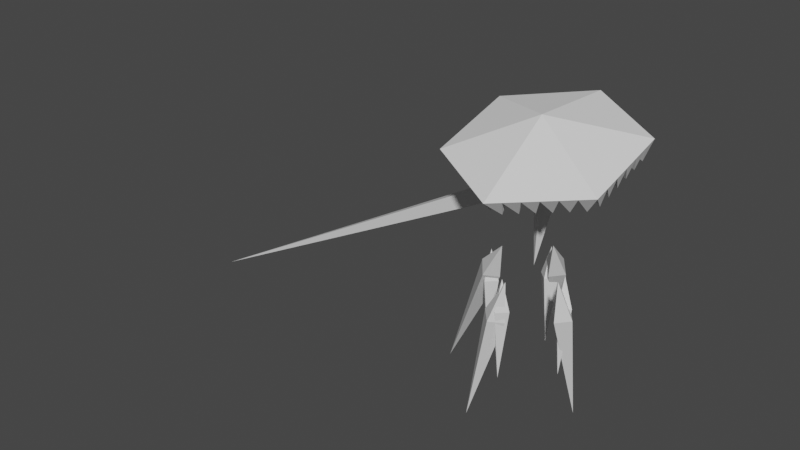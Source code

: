 # Source: Clarity.blend  (saved by Blender 3.6.13; exported with 4.5.12 LTS)
import bpy
from mathutils import Matrix  # noqa: F401  (used for matrix-valued properties, if any)

bpy.ops.wm.read_factory_settings(use_empty=True)
scene = bpy.context.scene
scene.name = 'Scene'

# ---- collections
col_collection = bpy.data.collections.new('Collection'); scene.collection.children.link(col_collection)

# ---- materials (node trees are filled in below, after node groups)
mat_material = bpy.data.materials.new('Material')
mat_material.alpha_threshold = 0.0
mat_material.use_transparent_shadow = False
mat_material.roughness = 0.5
mat_material.line_color = (0.0, 0.0, 0.0, 1.0)
mat_material_001 = bpy.data.materials.new('Material.001')
mat_material_001.alpha_threshold = 0.0
mat_material_001.use_transparent_shadow = False
mat_material_001.roughness = 0.5
mat_material_001.line_color = (0.0, 0.0, 0.0, 1.0)
mat_material_002 = bpy.data.materials.new('Material.002')
mat_material_002.alpha_threshold = 0.0
mat_material_002.use_transparent_shadow = False
mat_material_002.roughness = 0.5
mat_material_002.line_color = (0.0, 0.0, 0.0, 1.0)

# ---- material node trees
mat_material.use_nodes = True; mat_material.node_tree.nodes.clear()
_N = mat_material.node_tree.nodes; _L = mat_material.node_tree.links
n0 = _N.new('ShaderNodeOutputMaterial'); n0.name = 'Material Output'; n0.location = (300, 300)
n1 = _N.new('ShaderNodeBsdfPrincipled'); n1.name = 'Principled BSDF'; n1.location = (10, 300)
n1.distribution = 'GGX'
n1.subsurface_method = 'RANDOM_WALK_SKIN'
n1.inputs[3].default_value = 1.45
n1.inputs[27].default_value = (0.0, 0.0, 0.0, 1.0)
n1.inputs[28].default_value = 1.0
_L.new(n1.outputs[0], n0.inputs[0])
n0.is_active_output = True
mat_material_001.use_nodes = True; mat_material_001.node_tree.nodes.clear()
_N = mat_material_001.node_tree.nodes; _L = mat_material_001.node_tree.links
n0 = _N.new('ShaderNodeOutputMaterial'); n0.name = 'Material Output'; n0.location = (300, 300)
n1 = _N.new('ShaderNodeBsdfPrincipled'); n1.name = 'Principled BSDF'; n1.location = (10, 300)
n1.distribution = 'GGX'
n1.subsurface_method = 'RANDOM_WALK_SKIN'
n1.inputs[3].default_value = 1.45
n1.inputs[27].default_value = (0.0, 0.0, 0.0, 1.0)
n1.inputs[28].default_value = 1.0
_L.new(n1.outputs[0], n0.inputs[0])
n0.is_active_output = True
mat_material_002.use_nodes = True; mat_material_002.node_tree.nodes.clear()
_N = mat_material_002.node_tree.nodes; _L = mat_material_002.node_tree.links
n0 = _N.new('ShaderNodeOutputMaterial'); n0.name = 'Material Output'; n0.location = (300, 300)
n1 = _N.new('ShaderNodeBsdfPrincipled'); n1.name = 'Principled BSDF'; n1.location = (10, 300)
n1.distribution = 'GGX'
n1.subsurface_method = 'RANDOM_WALK_SKIN'
n1.inputs[3].default_value = 1.45
n1.inputs[27].default_value = (0.0, 0.0, 0.0, 1.0)
n1.inputs[28].default_value = 1.0
_L.new(n1.outputs[0], n0.inputs[0])
n0.is_active_output = True

# ---- world
world_world = bpy.data.worlds.new('World'); scene.world = world_world
world_world.use_nodes = True; world_world.node_tree.nodes.clear()
_N = world_world.node_tree.nodes; _L = world_world.node_tree.links
n0 = _N.new('ShaderNodeOutputWorld'); n0.name = 'World Output'; n0.location = (300, 300)
n1 = _N.new('ShaderNodeBackground'); n1.name = 'Background'; n1.location = (10, 300)
n1.inputs[0].default_value = (0.05088, 0.05088, 0.05088, 1.0)
_L.new(n1.outputs[0], n0.inputs[0])
n0.is_active_output = True
world_world.color = (0.05088, 0.05088, 0.05088)
world_world.use_sun_shadow = False
world_world.sun_shadow_jitter_overblur = 0.0

# ---- meshes
me_cube = bpy.data.meshes.new('Cube')
me_cube.from_pydata([(2.217, 1.98, 3.929), (3.662, 3.487, 0.4932), (5.877, 5.703, -16.83), (3.711, 1.832, 0.199), (2.106, 3.492, 0.2118), (2.154, 1.837, -0.08237), (2.214, -2.136, 3.942), (3.661, -3.645, 0.4997), (4.951, -4.922, -11.58), (3.709, -1.99, 0.2055), (2.102, -3.647, 0.2322), (2.151, -1.992, -0.0619)], [], [(5, 4, 2), (3, 0, 5), (5, 0, 4), (3, 5, 2), (1, 0, 3), (4, 0, 1), (1, 3, 2), (4, 1, 2), (11, 8, 10), (9, 11, 6), (11, 10, 6), (9, 8, 11), (7, 9, 6), (10, 7, 6), (7, 8, 9), (10, 8, 7)])
_uv = me_cube.uv_layers.new(name='UVMap')
_uv.uv.foreach_set('vector', [0.375, 0.0, 0.375, 0.25, 0.375, 0.0, 0.375, 0.75, 0.625, 1.0, 0.375, 1.0, 0.375, 0.0, 0.625, 0.25, 0.375, 0.25, 0.375, 0.75, 0.375, 1.0, 0.375, 0.75, 0.375, 0.5, 0.625, 0.75, 0.375, 0.75, 0.375, 0.25, 0.625, 0.5, 0.375, 0.5, 0.375, 0.5, 0.375, 0.75, 0.375, 0.5, 0.375, 0.25, 0.375, 0.5, 0.375, 0.25, 0.375, 0.0, 0.375, 0.0, 0.375, 0.25, 0.375, 0.75, 0.375, 1.0, 0.625, 1.0, 0.375, 0.0, 0.375, 0.25, 0.625, 0.25, 0.375, 0.75, 0.375, 0.75, 0.375, 1.0, 0.375, 0.5, 0.375, 0.75, 0.625, 0.75, 0.375, 0.25, 0.375, 0.5, 0.625, 0.5, 0.375, 0.5, 0.375, 0.5, 0.375, 0.75, 0.375, 0.25, 0.375, 0.25, 0.375, 0.5])
me_cube.materials.append(mat_material)
me_cube.use_mirror_vertex_groups = False
me_cube.update()
me_cube_003 = bpy.data.meshes.new('Cube.003')
me_cube_003.from_pydata([(0.0, 0.0, 1.301), (1.039, 7.451e-08, 0.3013), (0.0, 0.0, -7.0), (6.018e-08, -1.039, 0.3013), (-8.402e-08, 1.039, 0.3013), (-1.039, -6.968e-08, 0.3013)], [], [(5, 4, 2), (3, 0, 5), (5, 0, 4), (3, 5, 2), (1, 0, 3), (4, 0, 1), (1, 3, 2), (4, 1, 2)])
_uv = me_cube_003.uv_layers.new(name='UVMap')
_uv.uv.foreach_set('vector', [0.375, 0.0, 0.375, 0.25, 0.375, 0.0, 0.375, 0.75, 0.625, 1.0, 0.375, 1.0, 0.375, 0.0, 0.625, 0.25, 0.375, 0.25, 0.375, 0.75, 0.375, 1.0, 0.375, 0.75, 0.375, 0.5, 0.625, 0.75, 0.375, 0.75, 0.375, 0.25, 0.625, 0.5, 0.375, 0.5, 0.375, 0.5, 0.375, 0.75, 0.375, 0.5, 0.375, 0.25, 0.375, 0.5, 0.375, 0.25])
me_cube_003.materials.append(mat_material_001)
me_cube_003.use_mirror_vertex_groups = False
me_cube_003.update()
me_cube_004 = bpy.data.meshes.new('Cube.004')
me_cube_004.from_pydata([(-0.6145, -1.216e-07, 4.09), (0.4862, 0.7, -0.4596), (2.526, 1.922e-06, -39.78), (0.4862, -0.7, -0.4596), (-0.9085, 0.7, -0.5816), (-0.9085, -0.7, -0.5816)], [], [(5, 4, 2), (3, 0, 5), (5, 0, 4), (3, 5, 2), (1, 0, 3), (4, 0, 1), (1, 3, 2), (4, 1, 2)])
_uv = me_cube_004.uv_layers.new(name='UVMap')
_uv.uv.foreach_set('vector', [0.375, 0.0, 0.375, 0.25, 0.375, 0.0, 0.375, 0.75, 0.625, 1.0, 0.375, 1.0, 0.375, 0.0, 0.625, 0.25, 0.375, 0.25, 0.375, 0.75, 0.375, 1.0, 0.375, 0.75, 0.375, 0.5, 0.625, 0.75, 0.375, 0.75, 0.375, 0.25, 0.625, 0.5, 0.375, 0.5, 0.375, 0.5, 0.375, 0.75, 0.375, 0.5, 0.375, 0.25, 0.375, 0.5, 0.375, 0.25])
me_cube_004.materials.append(mat_material_002)
me_cube_004.use_mirror_vertex_groups = False
me_cube_004.update()
me_cube_007 = bpy.data.meshes.new('Cube.007')
me_cube_007.from_pydata([(2.707, 2.707, 3.033), (3.354, 3.354, 0.07333), (2.707, 2.707, -7.027), (3.354, 2.06, 0.07333), (2.06, 3.354, 0.07333), (2.06, 2.06, 0.07333)], [], [(5, 4, 2), (3, 0, 5), (5, 0, 4), (3, 5, 2), (1, 0, 3), (4, 0, 1), (1, 3, 2), (4, 1, 2)])
_uv = me_cube_007.uv_layers.new(name='UVMap')
_uv.uv.foreach_set('vector', [0.375, 0.0, 0.375, 0.25, 0.375, 0.0, 0.375, 0.75, 0.625, 1.0, 0.375, 1.0, 0.375, 0.0, 0.625, 0.25, 0.375, 0.25, 0.375, 0.75, 0.375, 1.0, 0.375, 0.75, 0.375, 0.5, 0.625, 0.75, 0.375, 0.75, 0.375, 0.25, 0.625, 0.5, 0.375, 0.5, 0.375, 0.5, 0.375, 0.75, 0.375, 0.5, 0.375, 0.25, 0.375, 0.5, 0.375, 0.25])
me_cube_007.materials.append(mat_material)
me_cube_007.use_mirror_vertex_groups = False
me_cube_007.update()
me_cube_002 = bpy.data.meshes.new('Cube.002')
me_cube_002.from_pydata([(-5.196, 3.0, -1.0), (1.192e-07, 6.0, -1.0), (5.196, 3.0, -1.0), (5.196, -3.0, -1.0), (-1.192e-07, -6.0, -1.0), (-5.196, -3.0, -1.0), (8.815e-09, 1.161e-09, 1.0), (-4.157, 2.4, -1.0), (9.537e-08, 4.8, -1.0), (4.157, 2.4, -1.0), (4.157, -2.4, -1.0), (-9.537e-08, -4.8, -1.0), (-4.157, -2.4, -1.0), (4.33, -3.5, -1.0), (3.464, -4.0, -1.0), (2.598, -4.5, -1.0), (1.732, -5.0, -1.0), (0.866, -5.5, -1.0), (3.464, -2.8, -1.0), (2.771, -3.2, -1.0), (2.078, -3.6, -1.0), (1.386, -4.0, -1.0), (0.6928, -4.4, -1.0), (-5.196, -2.0, -1.0), (-5.196, -1.0, -1.0), (-5.196, 4.172e-07, -1.0), (-5.196, 1.0, -1.0), (-5.196, 2.0, -1.0), (-4.157, -1.6, -1.0), (-4.157, -0.8, -1.0), (-4.157, 4.172e-07, -1.0), (-4.157, 0.8, -1.0), (-4.157, 1.6, -1.0), (-0.866, -5.5, -1.0), (-1.732, -5.0, -1.0), (-2.598, -4.5, -1.0), (-3.464, -4.0, -1.0), (-4.33, -3.5, -1.0), (-0.6928, -4.4, -1.0), (-1.386, -4.0, -1.0), (-2.078, -3.6, -1.0), (-2.771, -3.2, -1.0), (-3.464, -2.8, -1.0), (0.866, 5.5, -1.0), (1.732, 5.0, -1.0), (2.598, 4.5, -1.0), (3.464, 4.0, -1.0), (4.33, 3.5, -1.0), (0.6928, 4.4, -1.0), (1.386, 4.0, -1.0), (2.078, 3.6, -1.0), (2.771, 3.2, -1.0), (3.464, 2.8, -1.0), (5.196, 2.0, -1.0), (5.196, 1.0, -1.0), (5.196, -4.172e-07, -1.0), (5.196, -1.0, -1.0), (5.196, -2.0, -1.0), (4.157, 1.6, -1.0), (4.157, 0.8, -1.0), (4.157, -4.172e-07, -1.0), (4.157, -0.8, -1.0), (4.157, -1.6, -1.0), (-4.33, 3.5, -1.0), (-3.464, 4.0, -1.0), (-2.598, 4.5, -1.0), (-1.732, 5.0, -1.0), (-0.866, 5.5, -1.0), (-3.464, 2.8, -1.0), (-2.771, 3.2, -1.0), (-2.078, 3.6, -1.0), (-1.386, 4.0, -1.0), (-0.6928, 4.4, -1.0), (-4.318, -2.755, -2.325), (0.3836, -5.027, -2.325), (4.702, -2.091, -2.325), (4.318, 3.117, -2.325), (-4.702, 2.453, -2.325), (-0.3836, 5.389, -2.325), (4.318, -2.755, -2.325), (3.532, -3.21, -2.325), (2.745, -3.665, -2.325), (1.958, -4.119, -2.325), (1.17, -4.574, -2.325), (-4.702, -2.091, -2.325), (-4.703, -1.183, -2.325), (-4.703, -0.2738, -2.325), (-4.703, 0.6358, -2.325), (-4.703, 1.545, -2.325), (-0.3836, -5.027, -2.325), (-1.17, -4.574, -2.325), (-1.958, -4.119, -2.325), (-2.745, -3.665, -2.325), (-3.532, -3.21, -2.325), (0.3836, 5.389, -2.325), (1.17, 4.936, -2.325), (1.958, 4.481, -2.325), (2.745, 4.027, -2.325), (3.532, 3.572, -2.325), (4.702, 2.453, -2.325), (4.703, 1.545, -2.325), (4.703, 0.6358, -2.325), (4.703, -0.2738, -2.325), (4.703, -1.183, -2.325), (-4.318, 3.117, -2.325), (-3.532, 3.572, -2.325), (-2.745, 4.027, -2.325), (-1.958, 4.481, -2.325), (-1.17, 4.936, -2.325)], [], [(0, 6, 1, 67, 66, 65, 64, 63), (1, 6, 2, 47, 46, 45, 44, 43), (2, 6, 3, 57, 56, 55, 54, 53), (3, 6, 4, 17, 16, 15, 14, 13), (17, 4, 74), (4, 6, 5, 37, 36, 35, 34, 33), (5, 6, 0, 27, 26, 25, 24, 23), (7, 68, 69, 70, 71, 72, 8, 48, 49, 50, 51, 52, 9, 58, 59, 60, 61, 62, 10, 18, 19, 20, 21, 22, 11, 38, 39, 40, 41, 42, 12, 28, 29, 30, 31, 32), (57, 3, 75), (47, 2, 76), (27, 0, 77), (67, 1, 78), (3, 13, 79), (13, 14, 80), (14, 15, 81), (15, 16, 82), (16, 17, 83), (5, 23, 84), (23, 24, 85), (24, 25, 86), (25, 26, 87), (26, 27, 88), (4, 33, 89), (33, 34, 90), (34, 35, 91), (35, 36, 92), (36, 37, 93), (1, 43, 94), (43, 44, 95), (44, 45, 96), (45, 46, 97), (46, 47, 98), (2, 53, 99), (53, 54, 100), (54, 55, 101), (55, 56, 102), (56, 57, 103), (0, 63, 104), (63, 64, 105), (64, 65, 106), (65, 66, 107), (66, 67, 108), (37, 5, 73), (5, 12, 73), (12, 42, 73), (42, 37, 73), (4, 11, 74), (11, 22, 74), (22, 17, 74), (3, 10, 75), (10, 62, 75), (62, 57, 75), (2, 9, 76), (9, 52, 76), (52, 47, 76), (0, 7, 77), (7, 32, 77), (32, 27, 77), (1, 8, 78), (8, 72, 78), (72, 67, 78), (13, 18, 79), (18, 10, 79), (10, 3, 79), (14, 19, 80), (19, 18, 80), (18, 13, 80), (15, 20, 81), (20, 19, 81), (19, 14, 81), (16, 21, 82), (21, 20, 82), (20, 15, 82), (17, 22, 83), (22, 21, 83), (21, 16, 83), (23, 28, 84), (28, 12, 84), (12, 5, 84), (24, 29, 85), (29, 28, 85), (28, 23, 85), (25, 30, 86), (30, 29, 86), (29, 24, 86), (26, 31, 87), (31, 30, 87), (30, 25, 87), (27, 32, 88), (32, 31, 88), (31, 26, 88), (33, 38, 89), (38, 11, 89), (11, 4, 89), (34, 39, 90), (39, 38, 90), (38, 33, 90), (35, 40, 91), (40, 39, 91), (39, 34, 91), (36, 41, 92), (41, 40, 92), (40, 35, 92), (37, 42, 93), (42, 41, 93), (41, 36, 93), (43, 48, 94), (48, 8, 94), (8, 1, 94), (44, 49, 95), (49, 48, 95), (48, 43, 95), (45, 50, 96), (50, 49, 96), (49, 44, 96), (46, 51, 97), (51, 50, 97), (50, 45, 97), (47, 52, 98), (52, 51, 98), (51, 46, 98), (53, 58, 99), (58, 9, 99), (9, 2, 99), (54, 59, 100), (59, 58, 100), (58, 53, 100), (55, 60, 101), (60, 59, 101), (59, 54, 101), (56, 61, 102), (61, 60, 102), (60, 55, 102), (57, 62, 103), (62, 61, 103), (61, 56, 103), (63, 68, 104), (68, 7, 104), (7, 0, 104), (64, 69, 105), (69, 68, 105), (68, 63, 105), (65, 70, 106), (70, 69, 106), (69, 64, 106), (66, 71, 107), (71, 70, 107), (70, 65, 107), (67, 72, 108), (72, 71, 108), (71, 66, 108)])
_uv = me_cube_002.uv_layers.new(name='UVMap')
_uv.uv.foreach_set('vector', [0.25, 0.49, 0.25, 0.25, 0.4578, 0.37, 0.4232, 0.39, 0.3886, 0.41, 0.3539, 0.43, 0.3193, 0.45, 0.2846, 0.47, 0.4578, 0.37, 0.25, 0.25, 0.4578, 0.13, 0.4578, 0.17, 0.4578, 0.21, 0.4578, 0.25, 0.4578, 0.29, 0.4578, 0.33, 0.4578, 0.13, 0.25, 0.25, 0.25, 0.01, 0.2846, 0.03, 0.3193, 0.05, 0.3539, 0.07, 0.3886, 0.09, 0.4232, 0.11, 0.25, 0.01, 0.25, 0.25, 0.04215, 0.13, 0.07679, 0.11, 0.1114, 0.09, 0.1461, 0.07, 0.1807, 0.05, 0.2154, 0.03, 0.07679, 0.11, 0.04215, 0.13, 0.05869, 0.1205, 0.04215, 0.13, 0.25, 0.25, 0.04215, 0.37, 0.04215, 0.33, 0.04215, 0.29, 0.04215, 0.25, 0.04215, 0.21, 0.04215, 0.17, 0.04215, 0.37, 0.25, 0.25, 0.25, 0.49, 0.2154, 0.47, 0.1807, 0.45, 0.1461, 0.43, 0.1114, 0.41, 0.07679, 0.39, 0.75, 0.49, 0.7846, 0.47, 0.8193, 0.45, 0.8539, 0.43, 0.8886, 0.41, 0.9232, 0.39, 0.9578, 0.37, 0.9578, 0.33, 0.9578, 0.29, 0.9578, 0.25, 0.9578, 0.21, 0.9578, 0.17, 0.9578, 0.13, 0.9232, 0.11, 0.8886, 0.09, 0.8539, 0.07, 0.8193, 0.05, 0.7846, 0.03, 0.75, 0.01, 0.7154, 0.03, 0.6807, 0.05, 0.6461, 0.07, 0.6114, 0.09, 0.5768, 0.11, 0.5422, 0.13, 0.5422, 0.17, 0.5422, 0.21, 0.5422, 0.25, 0.5422, 0.29, 0.5422, 0.33, 0.5422, 0.37, 0.5768, 0.39, 0.6114, 0.41, 0.6461, 0.43, 0.6807, 0.45, 0.7154, 0.47, 0.2846, 0.03, 0.25, 0.01, 0.2665, 0.01955, 0.4578, 0.17, 0.4578, 0.13, 0.4578, 0.1491, 0.2154, 0.47, 0.25, 0.49, 0.2335, 0.4805, 0.4232, 0.39, 0.4578, 0.37, 0.4413, 0.3795, 0.25, 0.01, 0.2154, 0.03, 0.2335, 0.01955, 0.2154, 0.03, 0.1807, 0.05, 0.1985, 0.03971, 0.1807, 0.05, 0.1461, 0.07, 0.1636, 0.0599, 0.1461, 0.07, 0.1114, 0.09, 0.1286, 0.0801, 0.1114, 0.09, 0.07679, 0.11, 0.09361, 0.1003, 0.04215, 0.37, 0.07679, 0.39, 0.05869, 0.3795, 0.07679, 0.39, 0.1114, 0.41, 0.09361, 0.3997, 0.1114, 0.41, 0.1461, 0.43, 0.1286, 0.4199, 0.1461, 0.43, 0.1807, 0.45, 0.1636, 0.4401, 0.1807, 0.45, 0.2154, 0.47, 0.1985, 0.4603, 0.04215, 0.13, 0.04215, 0.17, 0.04215, 0.1491, 0.04215, 0.17, 0.04215, 0.21, 0.04215, 0.1894, 0.04215, 0.21, 0.04215, 0.25, 0.04215, 0.2298, 0.04215, 0.25, 0.04215, 0.29, 0.04215, 0.2702, 0.04215, 0.29, 0.04215, 0.33, 0.04215, 0.3106, 0.4578, 0.37, 0.4578, 0.33, 0.4578, 0.3509, 0.4578, 0.33, 0.4578, 0.29, 0.4578, 0.3106, 0.4578, 0.29, 0.4578, 0.25, 0.4578, 0.2702, 0.4578, 0.25, 0.4578, 0.21, 0.4578, 0.2298, 0.4578, 0.21, 0.4578, 0.17, 0.4578, 0.1894, 0.4578, 0.13, 0.4232, 0.11, 0.4413, 0.1205, 0.4232, 0.11, 0.3886, 0.09, 0.4064, 0.1003, 0.3886, 0.09, 0.3539, 0.07, 0.3714, 0.0801, 0.3539, 0.07, 0.3193, 0.05, 0.3364, 0.0599, 0.3193, 0.05, 0.2846, 0.03, 0.3015, 0.03971, 0.25, 0.49, 0.2846, 0.47, 0.2665, 0.4805, 0.2846, 0.47, 0.3193, 0.45, 0.3015, 0.4603, 0.3193, 0.45, 0.3539, 0.43, 0.3364, 0.4401, 0.3539, 0.43, 0.3886, 0.41, 0.3714, 0.4199, 0.3886, 0.41, 0.4232, 0.39, 0.4064, 0.3997, 0.04215, 0.33, 0.04215, 0.37, 0.04215, 0.3509, 0.04215, 0.37, 0.04215, 0.37, 0.04215, 0.3509, 0.04215, 0.37, 0.04215, 0.33, 0.04215, 0.3509, 0.04215, 0.33, 0.04215, 0.33, 0.04215, 0.3509, 0.04215, 0.13, 0.04215, 0.13, 0.05869, 0.1205, 0.04215, 0.13, 0.07679, 0.11, 0.05869, 0.1205, 0.07679, 0.11, 0.07679, 0.11, 0.05869, 0.1205, 0.25, 0.01, 0.25, 0.01, 0.2665, 0.01955, 0.25, 0.01, 0.2846, 0.03, 0.2665, 0.01955, 0.2846, 0.03, 0.2846, 0.03, 0.2665, 0.01955, 0.4578, 0.13, 0.4578, 0.13, 0.4578, 0.1491, 0.4578, 0.13, 0.4578, 0.17, 0.4578, 0.1491, 0.4578, 0.17, 0.4578, 0.17, 0.4578, 0.1491, 0.25, 0.49, 0.25, 0.49, 0.2335, 0.4805, 0.25, 0.49, 0.2154, 0.47, 0.2335, 0.4805, 0.2154, 0.47, 0.2154, 0.47, 0.2335, 0.4805, 0.4578, 0.37, 0.4578, 0.37, 0.4413, 0.3795, 0.4578, 0.37, 0.4232, 0.39, 0.4413, 0.3795, 0.4232, 0.39, 0.4232, 0.39, 0.4413, 0.3795, 0.2154, 0.03, 0.2154, 0.03, 0.2335, 0.01955, 0.2154, 0.03, 0.25, 0.01, 0.2335, 0.01955, 0.25, 0.01, 0.25, 0.01, 0.2335, 0.01955, 0.1807, 0.05, 0.1807, 0.05, 0.1985, 0.03971, 0.1807, 0.05, 0.2154, 0.03, 0.1985, 0.03971, 0.2154, 0.03, 0.2154, 0.03, 0.1985, 0.03971, 0.1461, 0.07, 0.1461, 0.07, 0.1636, 0.0599, 0.1461, 0.07, 0.1807, 0.05, 0.1636, 0.0599, 0.1807, 0.05, 0.1807, 0.05, 0.1636, 0.0599, 0.1114, 0.09, 0.1114, 0.09, 0.1286, 0.0801, 0.1114, 0.09, 0.1461, 0.07, 0.1286, 0.0801, 0.1461, 0.07, 0.1461, 0.07, 0.1286, 0.0801, 0.07679, 0.11, 0.07679, 0.11, 0.09361, 0.1003, 0.07679, 0.11, 0.1114, 0.09, 0.09361, 0.1003, 0.1114, 0.09, 0.1114, 0.09, 0.09361, 0.1003, 0.07679, 0.39, 0.07679, 0.39, 0.05869, 0.3795, 0.07679, 0.39, 0.04215, 0.37, 0.05869, 0.3795, 0.04215, 0.37, 0.04215, 0.37, 0.05869, 0.3795, 0.1114, 0.41, 0.1114, 0.41, 0.09361, 0.3997, 0.1114, 0.41, 0.07679, 0.39, 0.09361, 0.3997, 0.07679, 0.39, 0.07679, 0.39, 0.09361, 0.3997, 0.1461, 0.43, 0.1461, 0.43, 0.1286, 0.4199, 0.1461, 0.43, 0.1114, 0.41, 0.1286, 0.4199, 0.1114, 0.41, 0.1114, 0.41, 0.1286, 0.4199, 0.1807, 0.45, 0.1807, 0.45, 0.1636, 0.4401, 0.1807, 0.45, 0.1461, 0.43, 0.1636, 0.4401, 0.1461, 0.43, 0.1461, 0.43, 0.1636, 0.4401, 0.2154, 0.47, 0.2154, 0.47, 0.1985, 0.4603, 0.2154, 0.47, 0.1807, 0.45, 0.1985, 0.4603, 0.1807, 0.45, 0.1807, 0.45, 0.1985, 0.4603, 0.04215, 0.17, 0.04215, 0.17, 0.04215, 0.1491, 0.04215, 0.17, 0.04215, 0.13, 0.04215, 0.1491, 0.04215, 0.13, 0.04215, 0.13, 0.04215, 0.1491, 0.04215, 0.21, 0.04215, 0.21, 0.04215, 0.1894, 0.04215, 0.21, 0.04215, 0.17, 0.04215, 0.1894, 0.04215, 0.17, 0.04215, 0.17, 0.04215, 0.1894, 0.04215, 0.25, 0.04215, 0.25, 0.04215, 0.2298, 0.04215, 0.25, 0.04215, 0.21, 0.04215, 0.2298, 0.04215, 0.21, 0.04215, 0.21, 0.04215, 0.2298, 0.04215, 0.29, 0.04215, 0.29, 0.04215, 0.2702, 0.04215, 0.29, 0.04215, 0.25, 0.04215, 0.2702, 0.04215, 0.25, 0.04215, 0.25, 0.04215, 0.2702, 0.04215, 0.33, 0.04215, 0.33, 0.04215, 0.3106, 0.04215, 0.33, 0.04215, 0.29, 0.04215, 0.3106, 0.04215, 0.29, 0.04215, 0.29, 0.04215, 0.3106, 0.4578, 0.33, 0.4578, 0.33, 0.4578, 0.3509, 0.4578, 0.33, 0.4578, 0.37, 0.4578, 0.3509, 0.4578, 0.37, 0.4578, 0.37, 0.4578, 0.3509, 0.4578, 0.29, 0.4578, 0.29, 0.4578, 0.3106, 0.4578, 0.29, 0.4578, 0.33, 0.4578, 0.3106, 0.4578, 0.33, 0.4578, 0.33, 0.4578, 0.3106, 0.4578, 0.25, 0.4578, 0.25, 0.4578, 0.2702, 0.4578, 0.25, 0.4578, 0.29, 0.4578, 0.2702, 0.4578, 0.29, 0.4578, 0.29, 0.4578, 0.2702, 0.4578, 0.21, 0.4578, 0.21, 0.4578, 0.2298, 0.4578, 0.21, 0.4578, 0.25, 0.4578, 0.2298, 0.4578, 0.25, 0.4578, 0.25, 0.4578, 0.2298, 0.4578, 0.17, 0.4578, 0.17, 0.4578, 0.1894, 0.4578, 0.17, 0.4578, 0.21, 0.4578, 0.1894, 0.4578, 0.21, 0.4578, 0.21, 0.4578, 0.1894, 0.4232, 0.11, 0.4232, 0.11, 0.4413, 0.1205, 0.4232, 0.11, 0.4578, 0.13, 0.4413, 0.1205, 0.4578, 0.13, 0.4578, 0.13, 0.4413, 0.1205, 0.3886, 0.09, 0.3886, 0.09, 0.4064, 0.1003, 0.3886, 0.09, 0.4232, 0.11, 0.4064, 0.1003, 0.4232, 0.11, 0.4232, 0.11, 0.4064, 0.1003, 0.3539, 0.07, 0.3539, 0.07, 0.3714, 0.0801, 0.3539, 0.07, 0.3886, 0.09, 0.3714, 0.0801, 0.3886, 0.09, 0.3886, 0.09, 0.3714, 0.0801, 0.3193, 0.05, 0.3193, 0.05, 0.3364, 0.0599, 0.3193, 0.05, 0.3539, 0.07, 0.3364, 0.0599, 0.3539, 0.07, 0.3539, 0.07, 0.3364, 0.0599, 0.2846, 0.03, 0.2846, 0.03, 0.3015, 0.03971, 0.2846, 0.03, 0.3193, 0.05, 0.3015, 0.03971, 0.3193, 0.05, 0.3193, 0.05, 0.3015, 0.03971, 0.2846, 0.47, 0.2846, 0.47, 0.2665, 0.4805, 0.2846, 0.47, 0.25, 0.49, 0.2665, 0.4805, 0.25, 0.49, 0.25, 0.49, 0.2665, 0.4805, 0.3193, 0.45, 0.3193, 0.45, 0.3015, 0.4603, 0.3193, 0.45, 0.2846, 0.47, 0.3015, 0.4603, 0.2846, 0.47, 0.2846, 0.47, 0.3015, 0.4603, 0.3539, 0.43, 0.3539, 0.43, 0.3364, 0.4401, 0.3539, 0.43, 0.3193, 0.45, 0.3364, 0.4401, 0.3193, 0.45, 0.3193, 0.45, 0.3364, 0.4401, 0.3886, 0.41, 0.3886, 0.41, 0.3714, 0.4199, 0.3886, 0.41, 0.3539, 0.43, 0.3714, 0.4199, 0.3539, 0.43, 0.3539, 0.43, 0.3714, 0.4199, 0.4232, 0.39, 0.4232, 0.39, 0.4064, 0.3997, 0.4232, 0.39, 0.3886, 0.41, 0.4064, 0.3997, 0.3886, 0.41, 0.3886, 0.41, 0.4064, 0.3997])
me_cube_002.update()

# ---- objects
ob_skirt = bpy.data.objects.new('Skirt', me_cube)
ob_chest = bpy.data.objects.new('Chest', me_cube_003)
ob_arm = bpy.data.objects.new('Arm', me_cube_004)
ob_refimgnohips = bpy.data.objects.new('RefImgNoHips', None)
ob_skirtunrotated = bpy.data.objects.new('SkirtUnrotated', me_cube_007)
ob_hat = bpy.data.objects.new('Hat', me_cube_002)

# ---- transforms, parenting, visibility, modifiers, constraints
ob_skirt.location = (0.0, 0.0, 0.0)
ob_skirt.rotation_euler = (0.3491, 0.0, 0.6981)
ob_skirt.lock_rotations_4d = False
ob_skirt.empty_display_type = 'ARROWS'
ob_skirt.lineart.crease_threshold = 0.0
_m = ob_skirt.modifiers.new('Mirror', 'MIRROR')
ob_chest.location = (1.69, -0.6516, 10.18)
ob_chest.rotation_euler = (0.05236, 0.1047, 0.1571)
ob_chest.lock_rotations_4d = False
ob_chest.empty_display_type = 'ARROWS'
ob_chest.lineart.crease_threshold = 0.0
ob_arm.location = (-3.263, -0.6899, 8.908)
ob_arm.rotation_euler = (-1.046e-07, 1.134, -2.979e-08)
ob_arm.lock_rotations_4d = False
ob_arm.empty_display_type = 'ARROWS'
ob_arm.lineart.crease_threshold = 0.0
ob_refimgnohips.location = (-3.0, 0.0, 5.0)
ob_refimgnohips.rotation_euler = (1.571, -0.0, -0.0)
ob_refimgnohips.scale = (4.888, 4.888, 4.888)
ob_refimgnohips.empty_display_type = 'IMAGE'
ob_refimgnohips.empty_display_size = 5.0
ob_skirtunrotated.location = (0.0, 0.0, 0.0)
ob_skirtunrotated.rotation_euler = (0.0, -0.0, -0.7854)
ob_skirtunrotated.lock_rotations_4d = False
ob_skirtunrotated.empty_display_type = 'ARROWS'
ob_skirtunrotated.lineart.crease_threshold = 0.0
_m = ob_skirtunrotated.modifiers.new('Mirror', 'MIRROR')
_m.use_axis = (True, True, False)
ob_hat.location = (1.792, -1.652, 16.43)
ob_hat.rotation_euler = (0.2618, 5.747e-17, 0.0)
ob_hat.scale = (1.43, 1.43, 1.43)
ob_hat.instance_type = 'FACES'

# ---- collection membership
col_collection.objects.link(ob_skirt)
col_collection.objects.link(ob_chest)
col_collection.objects.link(ob_arm)
col_collection.objects.link(ob_refimgnohips)
col_collection.objects.link(ob_skirtunrotated)
col_collection.objects.link(ob_hat)

# ---- scene / render settings (as saved in the file)
scene.frame_start = 1; scene.frame_end = 250; scene.frame_set(1)
scene.render.engine = 'BLENDER_EEVEE_NEXT'
scene.cycles.sampling_pattern = 'TABULATED_SOBOL'
scene.view_settings.view_transform = 'Filmic'
bpy.context.view_layer.update()

# ---- added for rendering (the .blend has no active camera and no usable light): camera, sun
cam_auto = bpy.data.cameras.new('AutoCamera')
cam_auto.lens = 50.0
cam_auto.sensor_width = 36.0
cam_auto.clip_end = 1066.28
ob_auto_camera = bpy.data.objects.new('AutoCamera', cam_auto)
scene.collection.objects.link(ob_auto_camera)
ob_auto_camera.location = (45.5184, -71.9171, 49.872)
ob_auto_camera.rotation_euler = (1.09748, -7.21219e-08, 0.694738)
scene.camera = ob_auto_camera
light_auto_sun = bpy.data.lights.new('AutoSun', 'SUN')
light_auto_sun.energy = 3.0
light_auto_sun.angle = 0.0523599
ob_auto_sun = bpy.data.objects.new('AutoSun', light_auto_sun)
scene.collection.objects.link(ob_auto_sun)
ob_auto_sun.rotation_euler = (0.872665, 0.174533, 0.523599)
bpy.context.view_layer.update()
